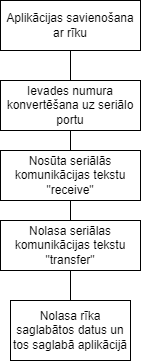

The diagram above was exported from draw.io. Its source (the exported page's mxGraphModel, read from the mxfile embedded in the PNG):
<mxGraphModel dx="1393" dy="766" grid="1" gridSize="10" guides="1" tooltips="1" connect="1" arrows="1" fold="1" page="1" pageScale="1" pageWidth="850" pageHeight="1100" math="0" shadow="0">
  <root>
    <mxCell id="0" />
    <mxCell id="1" parent="0" />
    <mxCell id="pMhNZeVuKnnv-X737PWY-6" value="" style="edgeStyle=orthogonalEdgeStyle;rounded=0;orthogonalLoop=1;jettySize=auto;html=1;endArrow=none;endFill=0;" edge="1" parent="1" source="pMhNZeVuKnnv-X737PWY-2" target="pMhNZeVuKnnv-X737PWY-5">
      <mxGeometry relative="1" as="geometry" />
    </mxCell>
    <mxCell id="pMhNZeVuKnnv-X737PWY-2" value="Aplikācijas savienošana ar rīku" style="html=1;whiteSpace=wrap;" vertex="1" parent="1">
      <mxGeometry x="355" y="60" width="140" height="50" as="geometry" />
    </mxCell>
    <mxCell id="pMhNZeVuKnnv-X737PWY-11" value="" style="edgeStyle=orthogonalEdgeStyle;rounded=0;orthogonalLoop=1;jettySize=auto;html=1;endArrow=none;endFill=0;" edge="1" parent="1" source="pMhNZeVuKnnv-X737PWY-3" target="pMhNZeVuKnnv-X737PWY-9">
      <mxGeometry relative="1" as="geometry" />
    </mxCell>
    <mxCell id="pMhNZeVuKnnv-X737PWY-3" value="Nolasa seriālas komunikācijas tekstu &quot;transfer&quot;" style="html=1;whiteSpace=wrap;" vertex="1" parent="1">
      <mxGeometry x="355" y="280" width="140" height="50" as="geometry" />
    </mxCell>
    <mxCell id="pMhNZeVuKnnv-X737PWY-8" value="" style="edgeStyle=orthogonalEdgeStyle;rounded=0;orthogonalLoop=1;jettySize=auto;html=1;endArrow=none;endFill=0;" edge="1" parent="1" source="pMhNZeVuKnnv-X737PWY-4" target="pMhNZeVuKnnv-X737PWY-3">
      <mxGeometry relative="1" as="geometry" />
    </mxCell>
    <mxCell id="pMhNZeVuKnnv-X737PWY-4" value="Nosūta seriālās komunikācijas tekstu &quot;receive&quot;" style="html=1;whiteSpace=wrap;" vertex="1" parent="1">
      <mxGeometry x="355" y="210" width="140" height="50" as="geometry" />
    </mxCell>
    <mxCell id="pMhNZeVuKnnv-X737PWY-7" value="" style="edgeStyle=orthogonalEdgeStyle;rounded=0;orthogonalLoop=1;jettySize=auto;html=1;endArrow=none;endFill=0;" edge="1" parent="1" source="pMhNZeVuKnnv-X737PWY-5" target="pMhNZeVuKnnv-X737PWY-4">
      <mxGeometry relative="1" as="geometry" />
    </mxCell>
    <mxCell id="pMhNZeVuKnnv-X737PWY-5" value="Ievades numura konvertēšana uz seriālo portu" style="html=1;whiteSpace=wrap;" vertex="1" parent="1">
      <mxGeometry x="355" y="140" width="140" height="50" as="geometry" />
    </mxCell>
    <mxCell id="pMhNZeVuKnnv-X737PWY-9" value="Nolasa rīka saglabātos datus un tos saglabā aplikācijā" style="rounded=0;whiteSpace=wrap;html=1;" vertex="1" parent="1">
      <mxGeometry x="365" y="360" width="120" height="60" as="geometry" />
    </mxCell>
  </root>
</mxGraphModel>